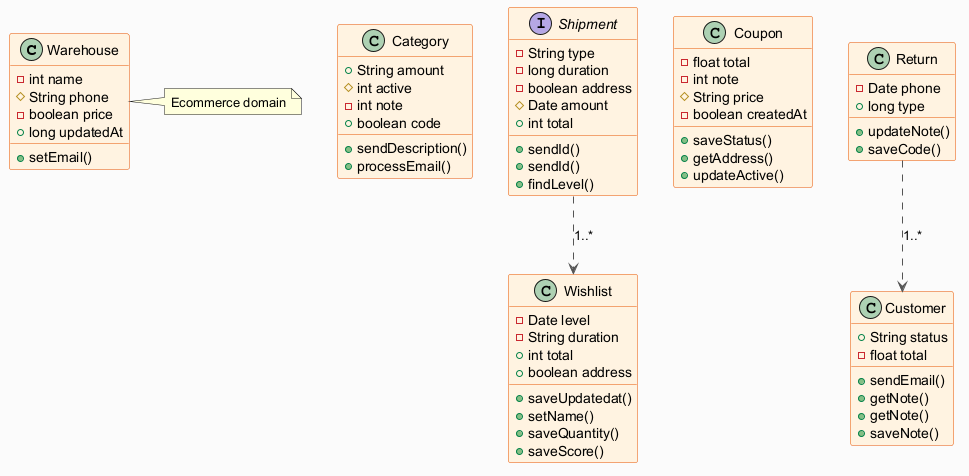

The diagram above was rendered by PlantUML. Its source (embedded in the PNG):
@startuml
skinparam backgroundColor #FAFAFA
skinparam classBackgroundColor #FFF3E0
skinparam classBorderColor #E65100
skinparam ArrowColor #555555
class Warehouse {
  -int name
  #String phone
  -boolean price
  +long updatedAt
  +setEmail()
}
class Category {
  +String amount
  #int active
  -int note
  +boolean code
  +sendDescription()
  +processEmail()
}
interface Shipment {
  -String type
  -long duration
  -boolean address
  #Date amount
  +int total
  +sendId()
  +sendId()
  +findLevel()
}
class Coupon {
  -float total
  -int note
  #String price
  -boolean createdAt
  +saveStatus()
  +getAddress()
  +updateActive()
}
class Customer {
  +String status
  -float total
  +sendEmail()
  +getNote()
  +getNote()
  +saveNote()
}
class Return {
  -Date phone
  +long type
  +updateNote()
  +saveCode()
}
class Wishlist {
  -Date level
  -String duration
  +int total
  +boolean address
  +saveUpdatedat()
  +setName()
  +saveQuantity()
  +saveScore()
}
Shipment ..> Wishlist : "1..*"
Return ..> Customer : "1..*"
note right of Warehouse : Ecommerce domain
@enduml